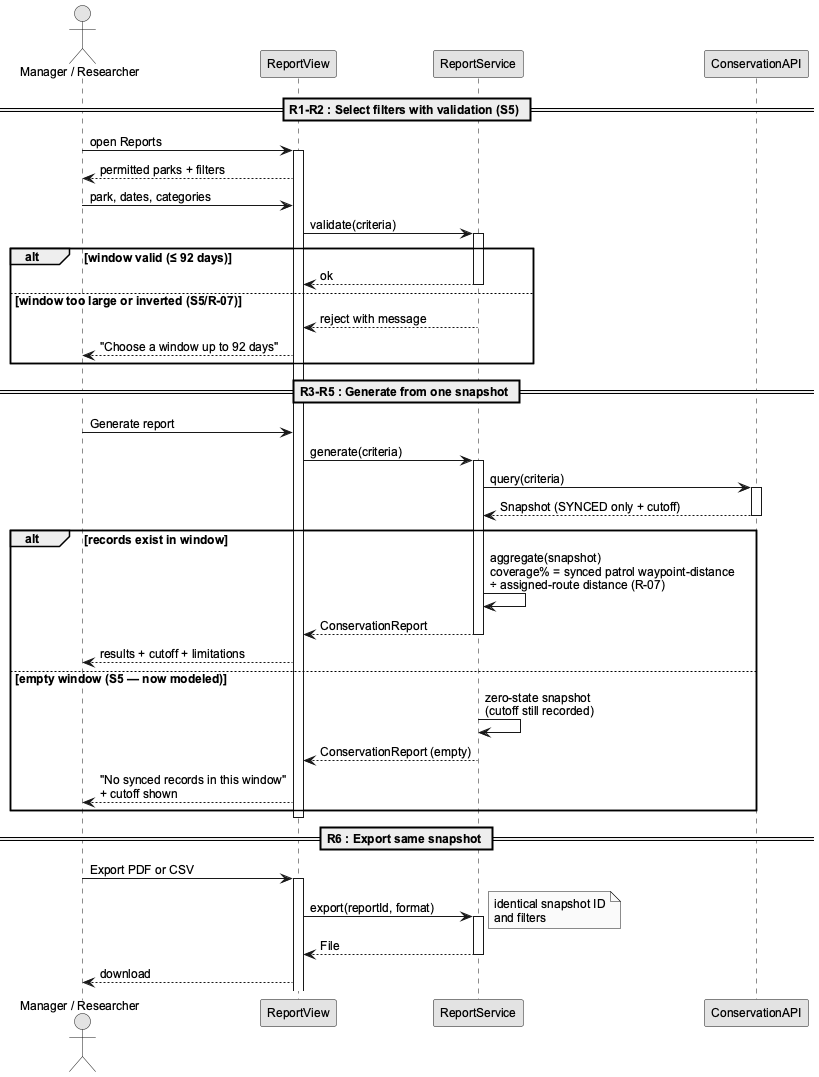

The diagram above was rendered by PlantUML. Its source (embedded in the PNG):
@startuml
' ============================================================================
' A02 IMPROVED — UC04 sequence: validation guard, empty-window extension,
' coverage formula (R-07), same-snapshot export
' ============================================================================

skinparam backgroundColor white
skinparam shadowing false
skinparam defaultFontName Arial
skinparam defaultFontSize 12
skinparam monochrome true

actor "Manager / Researcher" as U
participant "ReportView" as V
participant "ReportService" as S
participant "ConservationAPI" as API

== R1-R2 : Select filters with validation (S5) ==
U -> V : open Reports
activate V
V --> U : permitted parks + filters
U -> V : park, dates, categories
V -> S : validate(criteria)
activate S
alt window valid (≤ 92 days)
  S --> V : ok
  deactivate S
else window too large or inverted (S5/R-07)
  S --> V : reject with message
  deactivate S
  V --> U : "Choose a window up to 92 days"
end

== R3-R5 : Generate from one snapshot ==
U -> V : Generate report
V -> S : generate(criteria)
activate S
S -> API : query(criteria)
activate API
API --> S : Snapshot (SYNCED only + cutoff)
deactivate API
alt records exist in window
  S -> S : aggregate(snapshot)\ncoverage% = synced patrol waypoint-distance\n÷ assigned-route distance (R-07)
  S --> V : ConservationReport
  deactivate S
  V --> U : results + cutoff + limitations
else empty window (S5 — now modeled)
  S -> S : zero-state snapshot\n(cutoff still recorded)
  S --> V : ConservationReport (empty)
  deactivate S
  V --> U : "No synced records in this window"\n+ cutoff shown
end
deactivate V

== R6 : Export same snapshot ==
U -> V : Export PDF or CSV
activate V
V -> S : export(reportId, format)
activate S
note right : identical snapshot ID\nand filters
S --> V : File
deactivate S
V --> U : download

@enduml